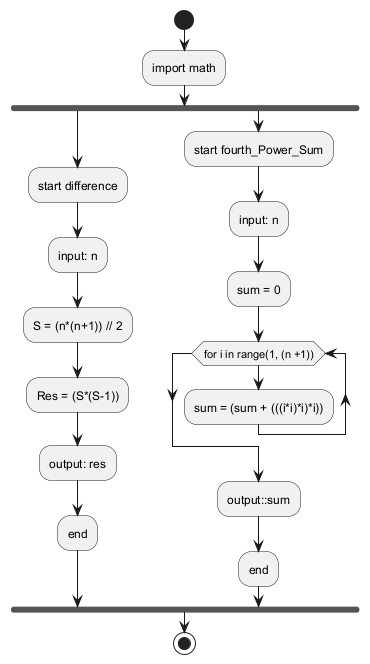

The diagram above was rendered by PlantUML. Its source (embedded in the PNG):
@startuml
start
:import math;
fork
  :start difference;
  :input: n;
  :S = (n*(n+1)) // 2;
  :Res = (S*(S-1));
  :output: res;
  :end;
fork again
  :start fourth_Power_Sum;
  :input: n;
  :sum = 0;
  while (for i in range(1, (n +1)))
    :sum = (sum + (((i*i)*i)*i));
  endwhile
  :output::sum;
  :end;
endfork
stop
@enduml